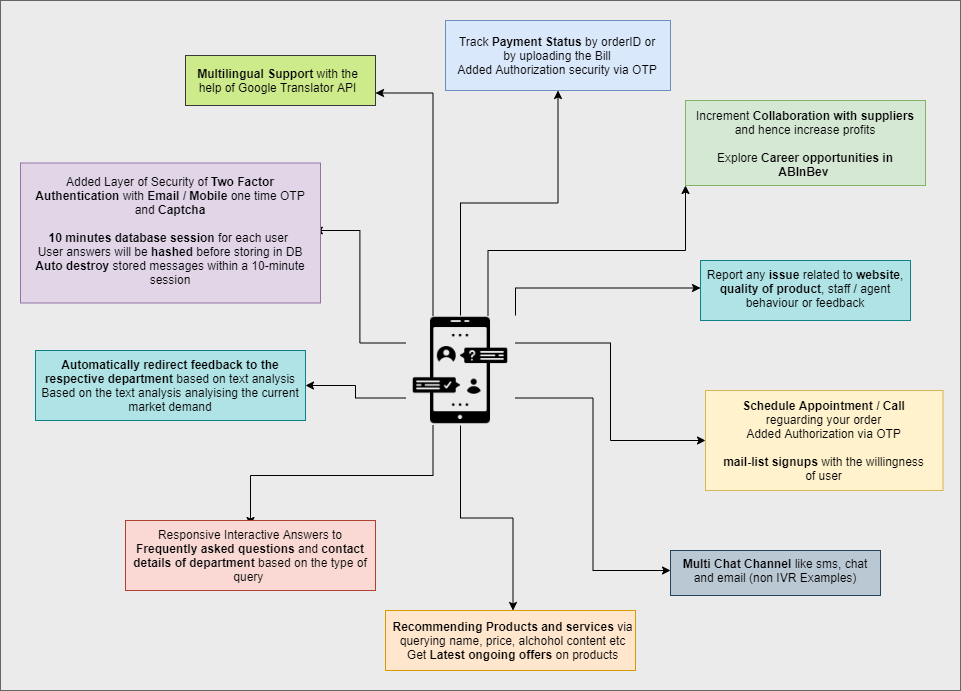

The diagram above was exported from draw.io. Its source (the exported page's mxGraphModel, read from the mxfile embedded in the PNG):
<mxGraphModel dx="1038" dy="592" grid="1" gridSize="10" guides="1" tooltips="1" connect="1" arrows="1" fold="1" page="1" pageScale="1" pageWidth="850" pageHeight="1100" math="0" shadow="0">
  <root>
    <mxCell id="0" />
    <mxCell id="1" parent="0" />
    <mxCell id="fzJKNuuA-og014xq7cqe-1" value="" style="rounded=0;whiteSpace=wrap;html=1;fontColor=#333333;strokeColor=#666666;fillColor=#EBEBEB;" parent="1" vertex="1">
      <mxGeometry x="70" y="70" width="960" height="690" as="geometry" />
    </mxCell>
    <mxCell id="fzJKNuuA-og014xq7cqe-2" style="edgeStyle=orthogonalEdgeStyle;rounded=0;orthogonalLoop=1;jettySize=auto;html=1;exitX=0.5;exitY=0;exitDx=0;exitDy=0;entryX=0.5;entryY=1;entryDx=0;entryDy=0;" parent="1" source="fzJKNuuA-og014xq7cqe-12" target="fzJKNuuA-og014xq7cqe-13" edge="1">
      <mxGeometry relative="1" as="geometry" />
    </mxCell>
    <mxCell id="fzJKNuuA-og014xq7cqe-3" style="edgeStyle=orthogonalEdgeStyle;rounded=0;orthogonalLoop=1;jettySize=auto;html=1;exitX=1;exitY=0.25;exitDx=0;exitDy=0;entryX=0;entryY=0.5;entryDx=0;entryDy=0;" parent="1" source="fzJKNuuA-og014xq7cqe-12" target="fzJKNuuA-og014xq7cqe-15" edge="1">
      <mxGeometry relative="1" as="geometry" />
    </mxCell>
    <mxCell id="fzJKNuuA-og014xq7cqe-4" style="edgeStyle=orthogonalEdgeStyle;rounded=0;orthogonalLoop=1;jettySize=auto;html=1;exitX=0;exitY=0.75;exitDx=0;exitDy=0;entryX=1;entryY=0.5;entryDx=0;entryDy=0;" parent="1" source="fzJKNuuA-og014xq7cqe-12" target="fzJKNuuA-og014xq7cqe-21" edge="1">
      <mxGeometry relative="1" as="geometry" />
    </mxCell>
    <mxCell id="fzJKNuuA-og014xq7cqe-5" style="edgeStyle=orthogonalEdgeStyle;rounded=0;orthogonalLoop=1;jettySize=auto;html=1;exitX=0.25;exitY=0;exitDx=0;exitDy=0;entryX=1;entryY=0.75;entryDx=0;entryDy=0;" parent="1" source="fzJKNuuA-og014xq7cqe-12" target="fzJKNuuA-og014xq7cqe-23" edge="1">
      <mxGeometry relative="1" as="geometry" />
    </mxCell>
    <mxCell id="fzJKNuuA-og014xq7cqe-6" style="edgeStyle=orthogonalEdgeStyle;rounded=0;orthogonalLoop=1;jettySize=auto;html=1;exitX=1;exitY=0.75;exitDx=0;exitDy=0;entryX=0;entryY=0.5;entryDx=0;entryDy=0;" parent="1" source="fzJKNuuA-og014xq7cqe-12" target="fzJKNuuA-og014xq7cqe-32" edge="1">
      <mxGeometry relative="1" as="geometry" />
    </mxCell>
    <mxCell id="fzJKNuuA-og014xq7cqe-7" style="edgeStyle=orthogonalEdgeStyle;rounded=0;orthogonalLoop=1;jettySize=auto;html=1;exitX=0.75;exitY=0;exitDx=0;exitDy=0;entryX=0;entryY=1;entryDx=0;entryDy=0;" parent="1" source="fzJKNuuA-og014xq7cqe-12" target="fzJKNuuA-og014xq7cqe-25" edge="1">
      <mxGeometry relative="1" as="geometry" />
    </mxCell>
    <mxCell id="fzJKNuuA-og014xq7cqe-8" style="edgeStyle=orthogonalEdgeStyle;rounded=0;orthogonalLoop=1;jettySize=auto;html=1;exitX=1;exitY=0;exitDx=0;exitDy=0;entryX=0;entryY=0.5;entryDx=0;entryDy=0;" parent="1" source="fzJKNuuA-og014xq7cqe-12" target="fzJKNuuA-og014xq7cqe-30" edge="1">
      <mxGeometry relative="1" as="geometry" />
    </mxCell>
    <mxCell id="fzJKNuuA-og014xq7cqe-9" style="edgeStyle=orthogonalEdgeStyle;rounded=0;orthogonalLoop=1;jettySize=auto;html=1;exitX=0.25;exitY=1;exitDx=0;exitDy=0;" parent="1" source="fzJKNuuA-og014xq7cqe-12" target="fzJKNuuA-og014xq7cqe-20" edge="1">
      <mxGeometry relative="1" as="geometry" />
    </mxCell>
    <mxCell id="fzJKNuuA-og014xq7cqe-10" style="edgeStyle=orthogonalEdgeStyle;rounded=0;orthogonalLoop=1;jettySize=auto;html=1;exitX=0;exitY=0.25;exitDx=0;exitDy=0;entryX=1;entryY=0.5;entryDx=0;entryDy=0;" parent="1" source="fzJKNuuA-og014xq7cqe-12" target="fzJKNuuA-og014xq7cqe-28" edge="1">
      <mxGeometry relative="1" as="geometry" />
    </mxCell>
    <mxCell id="fzJKNuuA-og014xq7cqe-11" style="edgeStyle=orthogonalEdgeStyle;rounded=0;orthogonalLoop=1;jettySize=auto;html=1;exitX=0.5;exitY=1;exitDx=0;exitDy=0;" parent="1" source="fzJKNuuA-og014xq7cqe-12" target="fzJKNuuA-og014xq7cqe-18" edge="1">
      <mxGeometry relative="1" as="geometry" />
    </mxCell>
    <mxCell id="fzJKNuuA-og014xq7cqe-12" value="" style="shape=image;html=1;verticalAlign=top;verticalLabelPosition=bottom;labelBackgroundColor=#ffffff;imageAspect=0;aspect=fixed;image=https://cdn3.iconfinder.com/data/icons/digital-banking-solid-fast-transfer/512/customer_live_chat_service-128.png" parent="1" vertex="1">
      <mxGeometry x="475" y="385" width="110" height="110" as="geometry" />
    </mxCell>
    <mxCell id="fzJKNuuA-og014xq7cqe-13" value="" style="rounded=0;whiteSpace=wrap;html=1;fillColor=#dae8fc;strokeColor=#6c8ebf;" parent="1" vertex="1">
      <mxGeometry x="515" y="90" width="225" height="70" as="geometry" />
    </mxCell>
    <mxCell id="fzJKNuuA-og014xq7cqe-14" value="Track &lt;b&gt;Payment Status &lt;/b&gt;by orderID or by uploading the Bill&lt;br&gt;Added Authorization security via OTP" style="text;html=1;strokeColor=none;fillColor=none;align=center;verticalAlign=middle;whiteSpace=wrap;rounded=0;" parent="1" vertex="1">
      <mxGeometry x="524.38" y="97.5" width="206.25" height="55" as="geometry" />
    </mxCell>
    <mxCell id="fzJKNuuA-og014xq7cqe-15" value="" style="rounded=0;whiteSpace=wrap;html=1;fillColor=#fff2cc;strokeColor=#d6b656;" parent="1" vertex="1">
      <mxGeometry x="775" y="460" width="237.5" height="100" as="geometry" />
    </mxCell>
    <mxCell id="fzJKNuuA-og014xq7cqe-16" value="&lt;b&gt;Schedule Appointment / Call&lt;/b&gt; reguarding your order&lt;br&gt;Added Authorization via OTP&lt;br&gt;&lt;br&gt;&lt;b&gt;mail-list signups&lt;/b&gt;&amp;nbsp;with the willingness of user" style="text;html=1;strokeColor=none;fillColor=none;align=center;verticalAlign=middle;whiteSpace=wrap;rounded=0;" parent="1" vertex="1">
      <mxGeometry x="790.15" y="481.25" width="207.19" height="57.5" as="geometry" />
    </mxCell>
    <mxCell id="fzJKNuuA-og014xq7cqe-17" value="" style="rounded=0;whiteSpace=wrap;html=1;fillColor=#ffe6cc;strokeColor=#d79b00;" parent="1" vertex="1">
      <mxGeometry x="455" y="680" width="250" height="60" as="geometry" />
    </mxCell>
    <mxCell id="fzJKNuuA-og014xq7cqe-18" value="&lt;b&gt;Recommending Products and services&lt;/b&gt;&amp;nbsp;via querying name, price, alchohol content etc&lt;br&gt;Get &lt;b&gt;Latest ongoing offers&lt;/b&gt; on products" style="text;html=1;strokeColor=none;fillColor=none;align=center;verticalAlign=middle;whiteSpace=wrap;rounded=0;" parent="1" vertex="1">
      <mxGeometry x="460" y="680" width="245" height="60" as="geometry" />
    </mxCell>
    <mxCell id="fzJKNuuA-og014xq7cqe-19" value="" style="rounded=0;whiteSpace=wrap;html=1;fillColor=#fad9d5;strokeColor=#ae4132;" parent="1" vertex="1">
      <mxGeometry x="195" y="590" width="250" height="70" as="geometry" />
    </mxCell>
    <mxCell id="fzJKNuuA-og014xq7cqe-20" value="Responsive Interactive Answers to &lt;b&gt;Frequently asked questions&amp;nbsp;&lt;/b&gt;and &lt;b&gt;contact details of department&lt;/b&gt; based on the type of query&amp;nbsp;" style="text;html=1;strokeColor=none;fillColor=none;align=center;verticalAlign=middle;whiteSpace=wrap;rounded=0;" parent="1" vertex="1">
      <mxGeometry x="195" y="595" width="250" height="60" as="geometry" />
    </mxCell>
    <mxCell id="fzJKNuuA-og014xq7cqe-21" value="" style="rounded=0;whiteSpace=wrap;html=1;fillColor=#b0e3e6;strokeColor=#0e8088;" parent="1" vertex="1">
      <mxGeometry x="105" y="420" width="270" height="70" as="geometry" />
    </mxCell>
    <mxCell id="fzJKNuuA-og014xq7cqe-22" value="&lt;b&gt;Automatically redirect feedback to the respective department &lt;/b&gt;based on text analysis&lt;br&gt;Based on the text analysis analyising the current market demand" style="text;html=1;strokeColor=none;fillColor=none;align=center;verticalAlign=middle;whiteSpace=wrap;rounded=0;" parent="1" vertex="1">
      <mxGeometry x="110" y="416.25" width="260" height="77.5" as="geometry" />
    </mxCell>
    <mxCell id="fzJKNuuA-og014xq7cqe-23" value="" style="rounded=0;whiteSpace=wrap;html=1;fillColor=#cdeb8b;strokeColor=#36393d;" parent="1" vertex="1">
      <mxGeometry x="255" y="125" width="190" height="50" as="geometry" />
    </mxCell>
    <mxCell id="fzJKNuuA-og014xq7cqe-24" value="&lt;b&gt;Multilingual Support &lt;/b&gt;with the help of Google Translator API" style="text;html=1;strokeColor=none;fillColor=none;align=center;verticalAlign=middle;whiteSpace=wrap;rounded=0;" parent="1" vertex="1">
      <mxGeometry x="265" y="130" width="165" height="40" as="geometry" />
    </mxCell>
    <mxCell id="fzJKNuuA-og014xq7cqe-25" value="" style="rounded=0;whiteSpace=wrap;html=1;fillColor=#d5e8d4;strokeColor=#82b366;" parent="1" vertex="1">
      <mxGeometry x="755" y="170" width="240" height="85" as="geometry" />
    </mxCell>
    <mxCell id="fzJKNuuA-og014xq7cqe-26" value="Increment&lt;b&gt; Collaboration with suppliers &lt;/b&gt;and hence increase profits&lt;br&gt;&lt;br&gt;Explore&amp;nbsp;&lt;b&gt;Career opportunities in ABInBev&lt;/b&gt;&amp;nbsp;" style="text;html=1;strokeColor=none;fillColor=none;align=center;verticalAlign=middle;whiteSpace=wrap;rounded=0;" parent="1" vertex="1">
      <mxGeometry x="762.82" y="175" width="224.37" height="75" as="geometry" />
    </mxCell>
    <mxCell id="fzJKNuuA-og014xq7cqe-27" value="" style="rounded=0;whiteSpace=wrap;html=1;fillColor=#e1d5e7;strokeColor=#9673a6;" parent="1" vertex="1">
      <mxGeometry x="90" y="232.5" width="300" height="140" as="geometry" />
    </mxCell>
    <mxCell id="fzJKNuuA-og014xq7cqe-28" value="Added Layer of Security of&amp;nbsp;&lt;b&gt;Two Factor Authentication&amp;nbsp;&lt;/b&gt;with&amp;nbsp;&lt;b&gt;Email / Mobile&amp;nbsp;&lt;/b&gt;one time OTP and&amp;nbsp;&lt;b&gt;Captcha&lt;/b&gt;&lt;b&gt;&lt;br&gt;&lt;br&gt;10 minutes database session&lt;/b&gt; for each user&amp;nbsp;&lt;br&gt;User answers will be &lt;b&gt;hashed &lt;/b&gt;before storing in DB&lt;br&gt;&lt;b&gt;Auto destroy &lt;/b&gt;stored messages within a 10-minute session" style="text;html=1;strokeColor=none;fillColor=none;align=center;verticalAlign=middle;whiteSpace=wrap;rounded=0;" parent="1" vertex="1">
      <mxGeometry x="96.25" y="230" width="287.5" height="140" as="geometry" />
    </mxCell>
    <mxCell id="fzJKNuuA-og014xq7cqe-29" value="" style="rounded=0;whiteSpace=wrap;html=1;fillColor=#b0e3e6;strokeColor=#0e8088;" parent="1" vertex="1">
      <mxGeometry x="770.0100000000001" y="330" width="210" height="60" as="geometry" />
    </mxCell>
    <mxCell id="fzJKNuuA-og014xq7cqe-30" value="Report any&amp;nbsp;&lt;b&gt;issue&amp;nbsp;&lt;/b&gt;related to&amp;nbsp;&lt;b&gt;website&lt;/b&gt;, &lt;b&gt;quality of product&lt;/b&gt;, staff / agent behaviour or feedback" style="text;html=1;strokeColor=none;fillColor=none;align=center;verticalAlign=middle;whiteSpace=wrap;rounded=0;" parent="1" vertex="1">
      <mxGeometry x="770.0100000000001" y="332.5" width="210" height="50" as="geometry" />
    </mxCell>
    <mxCell id="fzJKNuuA-og014xq7cqe-31" value="" style="rounded=0;whiteSpace=wrap;html=1;fillColor=#bac8d3;strokeColor=#23445d;" parent="1" vertex="1">
      <mxGeometry x="740" y="620" width="210" height="45" as="geometry" />
    </mxCell>
    <mxCell id="fzJKNuuA-og014xq7cqe-32" value="&lt;b&gt;Multi Chat Channel &lt;/b&gt;like sms, chat and email (non IVR Examples)" style="text;html=1;strokeColor=none;fillColor=none;align=center;verticalAlign=middle;whiteSpace=wrap;rounded=0;" parent="1" vertex="1">
      <mxGeometry x="740" y="620" width="210" height="40" as="geometry" />
    </mxCell>
  </root>
</mxGraphModel>